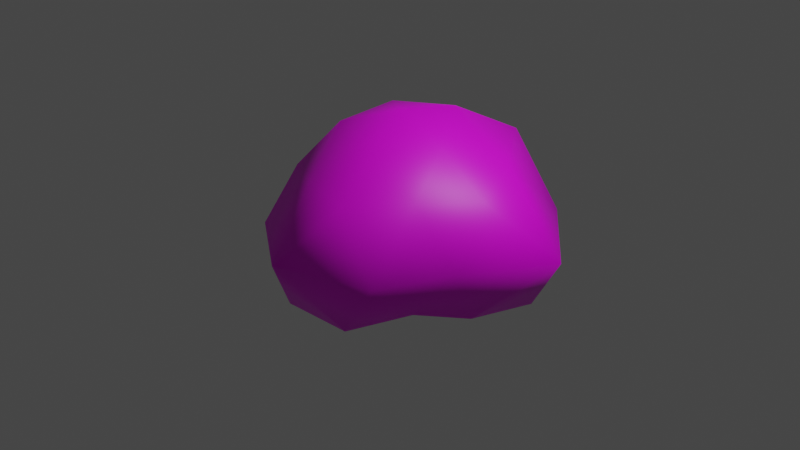 # Source: rock.blend  (saved by Blender 2.93.20; exported with 4.5.12 LTS)
import bpy
from mathutils import Matrix  # noqa: F401  (used for matrix-valued properties, if any)

bpy.ops.wm.read_factory_settings(use_empty=True)
scene = bpy.context.scene
scene.name = 'Scene'

# ---- collections
col_collection = bpy.data.collections.new('Collection'); scene.collection.children.link(col_collection)

# ---- images (referenced by path relative to the original .blend; pixels are not part of the script)
import os
ASSET_DIR = os.environ.get("B2B_ASSET_DIR", "")  # directory of the original .blend (textures are referenced by path, not embedded)
HERE = os.path.dirname(os.path.abspath(__file__))  # packed textures are extracted next to this script under _unpacked/

def load_image(name, relpath, width, height, colorspace="sRGB"):
    """Load a texture the original file referenced (path relative to the .blend, or extracted next to this script)."""
    p = next((c for c in (os.path.join(HERE, relpath), os.path.join(ASSET_DIR, relpath)) if relpath and os.path.exists(c)), "")
    if p:
        img = bpy.data.images.load(p, check_existing=True)
        img.name = name
    else:  # same state as the original file: an image datablock whose file is absent (Cycles renders it pink)
        img = bpy.data.images.new(name, width, height)
        img.source = "FILE"
        img.filepath = "//" + (relpath or name)
    img.colorspace_settings.name = colorspace
    return img
img_rock_base = load_image('rock-base', 'rock-base.png', 1024, 1024, 'sRGB')

# ---- materials (node trees are filled in below, after node groups)
mat_material_001 = bpy.data.materials.new('Material.001')
mat_material_001.use_transparent_shadow = False

# ---- material node trees
mat_material_001.use_nodes = True; mat_material_001.node_tree.nodes.clear()
_N = mat_material_001.node_tree.nodes; _L = mat_material_001.node_tree.links
n0 = _N.new('ShaderNodeBsdfPrincipled'); n0.name = 'Principled BSDF'; n0.location = (10, 300)
n0.distribution = 'GGX'
n0.subsurface_method = 'BURLEY'
n0.inputs[3].default_value = 1.45
n0.inputs[27].default_value = (0.0, 0.0, 0.0, 1.0)
n0.inputs[28].default_value = 1.0
n1 = _N.new('ShaderNodeOutputMaterial'); n1.name = 'Material Output'; n1.location = (300, 300)
n2 = _N.new('ShaderNodeTexImage'); n2.name = 'Image Texture'; n2.location = (-280, 275)
n2.image = img_rock_base
_L.new(n0.outputs[0], n1.inputs[0])
_L.new(n2.outputs[0], n0.inputs[0])
n1.is_active_output = True

# ---- world
world_world = bpy.data.worlds.new('World'); scene.world = world_world
world_world.use_nodes = True; world_world.node_tree.nodes.clear()
_N = world_world.node_tree.nodes; _L = world_world.node_tree.links
n0 = _N.new('ShaderNodeOutputWorld'); n0.name = 'World Output'; n0.location = (300, 300)
n1 = _N.new('ShaderNodeBackground'); n1.name = 'Background'; n1.location = (10, 300)
n1.inputs[0].default_value = (0.05088, 0.05088, 0.05088, 1.0)
_L.new(n1.outputs[0], n0.inputs[0])
n0.is_active_output = True
world_world.color = (0.05088, 0.05088, 0.05088)
world_world.use_sun_shadow = False
world_world.sun_shadow_jitter_overblur = 0.0

# ---- cameras
cam_camera = bpy.data.cameras.new('Camera')
cam_camera.clip_end = 100.0
cam_camera.ortho_scale = 7.314

# ---- lights
light_light = bpy.data.lights.new('Light', 'POINT')
light_light.transmission_factor = 0.0
light_light.energy = 1000.0
light_light.shadow_soft_size = 0.1
light_light.shadow_maximum_resolution = 0.006
light_light.use_absolute_resolution = True

# ---- meshes
me_icosphere = bpy.data.meshes.new('Icosphere')
me_icosphere.from_pydata([(0.0004985, -0.0002384, -0.933), (0.8247, -0.597, -0.5272), (-0.3519, -1.163, -0.6738), (-0.92, -0.0008065, -0.4778), (-0.3438, 1.013, -0.5514), (1.147, 0.774, -0.8192), (0.3484, -1.066, 0.5734), (-0.8405, -0.6176, 0.5207), (-0.8681, 0.6416, 0.5123), (0.3891, 1.293, 0.7476), (1.131, 0.01399, 0.5627), (0.004237, 0.0139, 1.174), (-0.1713, -0.5035, -0.8639), (0.4074, -0.3043, -0.8177), (0.3501, -1.047, -0.7352), (1.056, -0.02685, -0.7053), (0.4507, 0.3171, -0.9078), (-0.5139, -0.005146, -0.8179), (-0.8314, -0.5727, -0.665), (-0.1561, 0.5014, -0.8403), (-0.7109, 0.5098, -0.5426), (0.3882, 1.136, -0.8165), (1.194, -0.374, -0.02969), (1.758, 0.4203, 0.01586), (-0.03951, -1.583, 0.02726), (0.8536, -1.14, -0.03402), (-1.078, -0.3465, -0.009473), (-0.7943, -1.092, 0.04239), (-0.7081, 0.9288, -0.03319), (-1.023, 0.3352, -0.01447), (0.9807, 1.301, 0.02449), (-0.0296, 1.365, -0.008331), (0.8157, -0.5697, 0.6259), (-0.2935, -0.8955, 0.5942), (-0.9948, 0.01053, 0.5876), (-0.3911, 1.063, 0.6922), (0.8906, 0.6047, 0.6949), (0.199, -0.54, 0.9566), (0.5868, 0.008118, 0.9261), (-0.492, -0.3323, 1.01), (-0.5124, 0.3905, 1.035), (0.1899, 0.5855, 1.121)], [], [(0, 13, 12), (1, 13, 15), (0, 12, 17), (0, 17, 19), (0, 19, 16), (1, 15, 22), (2, 14, 24), (3, 18, 26), (4, 20, 28), (5, 21, 30), (1, 22, 25), (2, 24, 27), (3, 26, 29), (4, 28, 31), (5, 30, 23), (6, 32, 37), (7, 33, 39), (8, 34, 40), (9, 35, 41), (10, 36, 38), (38, 41, 11), (38, 36, 41), (36, 9, 41), (41, 40, 11), (41, 35, 40), (35, 8, 40), (40, 39, 11), (40, 34, 39), (34, 7, 39), (39, 37, 11), (39, 33, 37), (33, 6, 37), (37, 38, 11), (37, 32, 38), (32, 10, 38), (23, 36, 10), (23, 30, 36), (30, 9, 36), (31, 35, 9), (31, 28, 35), (28, 8, 35), (29, 34, 8), (29, 26, 34), (26, 7, 34), (27, 33, 7), (27, 24, 33), (24, 6, 33), (25, 32, 6), (25, 22, 32), (22, 10, 32), (30, 31, 9), (30, 21, 31), (21, 4, 31), (28, 29, 8), (28, 20, 29), (20, 3, 29), (26, 27, 7), (26, 18, 27), (18, 2, 27), (24, 25, 6), (24, 14, 25), (14, 1, 25), (22, 23, 10), (22, 15, 23), (15, 5, 23), (16, 21, 5), (16, 19, 21), (19, 4, 21), (19, 20, 4), (19, 17, 20), (17, 3, 20), (17, 18, 3), (17, 12, 18), (12, 2, 18), (15, 16, 5), (15, 13, 16), (13, 0, 16), (12, 14, 2), (12, 13, 14), (13, 1, 14)])
me_icosphere.polygons.foreach_set('use_smooth', [True] * 80)
_uv = me_icosphere.uv_layers.new(name='UVMap')
_uv.uv.foreach_set('vector', [0.1818, 0.0, 0.2273, 0.07873, 0.1364, 0.07873, 0.2727, 0.1575, 0.3182, 0.07873, 0.3636, 0.1575, 0.9091, 0.0, 0.9545, 0.07873, 0.8636, 0.07873, 0.7273, 0.0, 0.7727, 0.07873, 0.6818, 0.07873, 0.5455, 0.0, 0.5909, 0.07873, 0.5, 0.07873, 0.2727, 0.1575, 0.3636, 0.1575, 0.3182, 0.2362, 0.09091, 0.1575, 0.1818, 0.1575, 0.1364, 0.2362, 0.8182, 0.1575, 0.9091, 0.1575, 0.8636, 0.2362, 0.6364, 0.1575, 0.7273, 0.1575, 0.6818, 0.2362, 0.4545, 0.1575, 0.5455, 0.1575, 0.5, 0.2362, 0.2727, 0.1575, 0.3182, 0.2362, 0.2273, 0.2362, 0.09091, 0.1575, 0.1364, 0.2362, 0.04546, 0.2362, 0.8182, 0.1575, 0.8636, 0.2362, 0.7727, 0.2362, 0.6364, 0.1575, 0.6818, 0.2362, 0.5909, 0.2362, 0.4545, 0.1575, 0.5, 0.2362, 0.4091, 0.2362, 0.1818, 0.3149, 0.2727, 0.3149, 0.2273, 0.3937, 0.0, 0.3149, 0.09091, 0.3149, 0.04546, 0.3937, 0.7273, 0.3149, 0.8182, 0.3149, 0.7727, 0.3937, 0.5455, 0.3149, 0.6364, 0.3149, 0.5909, 0.3937, 0.3636, 0.3149, 0.4545, 0.3149, 0.4091, 0.3937, 0.4091, 0.3937, 0.5, 0.3937, 0.4545, 0.4724, 0.4091, 0.3937, 0.4545, 0.3149, 0.5, 0.3937, 0.4545, 0.3149, 0.5455, 0.3149, 0.5, 0.3937, 0.5909, 0.3937, 0.6818, 0.3937, 0.6364, 0.4724, 0.5909, 0.3937, 0.6364, 0.3149, 0.6818, 0.3937, 0.6364, 0.3149, 0.7273, 0.3149, 0.6818, 0.3937, 0.7727, 0.3937, 0.8636, 0.3937, 0.8182, 0.4724, 0.7727, 0.3937, 0.8182, 0.3149, 0.8636, 0.3937, 0.8182, 0.3149, 0.9091, 0.3149, 0.8636, 0.3937, 0.04546, 0.3937, 0.1364, 0.3937, 0.09091, 0.4724, 0.04546, 0.3937, 0.09091, 0.3149, 0.1364, 0.3937, 0.09091, 0.3149, 0.1818, 0.3149, 0.1364, 0.3937, 0.2273, 0.3937, 0.3182, 0.3937, 0.2727, 0.4724, 0.2273, 0.3937, 0.2727, 0.3149, 0.3182, 0.3937, 0.2727, 0.3149, 0.3636, 0.3149, 0.3182, 0.3937, 0.4091, 0.2362, 0.4545, 0.3149, 0.3636, 0.3149, 0.4091, 0.2362, 0.5, 0.2362, 0.4545, 0.3149, 0.5, 0.2362, 0.5455, 0.3149, 0.4545, 0.3149, 0.5909, 0.2362, 0.6364, 0.3149, 0.5455, 0.3149, 0.5909, 0.2362, 0.6818, 0.2362, 0.6364, 0.3149, 0.6818, 0.2362, 0.7273, 0.3149, 0.6364, 0.3149, 0.7727, 0.2362, 0.8182, 0.3149, 0.7273, 0.3149, 0.7727, 0.2362, 0.8636, 0.2362, 0.8182, 0.3149, 0.8636, 0.2362, 0.9091, 0.3149, 0.8182, 0.3149, 0.04546, 0.2362, 0.09091, 0.3149, 0.0, 0.3149, 0.04546, 0.2362, 0.1364, 0.2362, 0.09091, 0.3149, 0.1364, 0.2362, 0.1818, 0.3149, 0.09091, 0.3149, 0.2273, 0.2362, 0.2727, 0.3149, 0.1818, 0.3149, 0.2273, 0.2362, 0.3182, 0.2362, 0.2727, 0.3149, 0.3182, 0.2362, 0.3636, 0.3149, 0.2727, 0.3149, 0.5, 0.2362, 0.5909, 0.2362, 0.5455, 0.3149, 0.5, 0.2362, 0.5455, 0.1575, 0.5909, 0.2362, 0.5455, 0.1575, 0.6364, 0.1575, 0.5909, 0.2362, 0.6818, 0.2362, 0.7727, 0.2362, 0.7273, 0.3149, 0.6818, 0.2362, 0.7273, 0.1575, 0.7727, 0.2362, 0.7273, 0.1575, 0.8182, 0.1575, 0.7727, 0.2362, 0.8636, 0.2362, 0.9545, 0.2362, 0.9091, 0.3149, 0.8636, 0.2362, 0.9091, 0.1575, 0.9545, 0.2362, 0.9091, 0.1575, 1.0, 0.1575, 0.9545, 0.2362, 0.1364, 0.2362, 0.2273, 0.2362, 0.1818, 0.3149, 0.1364, 0.2362, 0.1818, 0.1575, 0.2273, 0.2362, 0.1818, 0.1575, 0.2727, 0.1575, 0.2273, 0.2362, 0.3182, 0.2362, 0.4091, 0.2362, 0.3636, 0.3149, 0.3182, 0.2362, 0.3636, 0.1575, 0.4091, 0.2362, 0.3636, 0.1575, 0.4545, 0.1575, 0.4091, 0.2362, 0.5, 0.07873, 0.5455, 0.1575, 0.4545, 0.1575, 0.5, 0.07873, 0.5909, 0.07873, 0.5455, 0.1575, 0.5909, 0.07873, 0.6364, 0.1575, 0.5455, 0.1575, 0.6818, 0.07873, 0.7273, 0.1575, 0.6364, 0.1575, 0.6818, 0.07873, 0.7727, 0.07873, 0.7273, 0.1575, 0.7727, 0.07873, 0.8182, 0.1575, 0.7273, 0.1575, 0.8636, 0.07873, 0.9091, 0.1575, 0.8182, 0.1575, 0.8636, 0.07873, 0.9545, 0.07873, 0.9091, 0.1575, 0.9545, 0.07873, 1.0, 0.1575, 0.9091, 0.1575, 0.3636, 0.1575, 0.4091, 0.07873, 0.4545, 0.1575, 0.3636, 0.1575, 0.3182, 0.07873, 0.4091, 0.07873, 0.3182, 0.07873, 0.3636, 0.0, 0.4091, 0.07873, 0.1364, 0.07873, 0.1818, 0.1575, 0.09091, 0.1575, 0.1364, 0.07873, 0.2273, 0.07873, 0.1818, 0.1575, 0.2273, 0.07873, 0.2727, 0.1575, 0.1818, 0.1575])
me_icosphere.materials.append(mat_material_001)
me_icosphere.use_remesh_fix_poles = True
me_icosphere.use_remesh_preserve_attributes = False
me_icosphere.update()

# ---- objects
ob_light = bpy.data.objects.new('Light', light_light)
ob_camera = bpy.data.objects.new('Camera', cam_camera)
ob_icosphere = bpy.data.objects.new('Icosphere', me_icosphere)

# ---- transforms, parenting, visibility, modifiers, constraints
ob_light.location = (4.076, 1.005, 5.904)
ob_light.rotation_euler = (0.6503, 0.05522, 1.866)
ob_light.lock_rotations_4d = False
ob_light.empty_display_type = 'ARROWS'
ob_light.color = (0.0, 0.0, 0.0, 0.0)
ob_light.lineart.crease_threshold = 0.0
ob_camera.location = (7.359, -6.926, 4.958)
ob_camera.rotation_euler = (1.109, 0.0, 0.8149)
ob_camera.lock_rotations_4d = False
ob_camera.empty_display_type = 'ARROWS'
ob_camera.color = (0.0, 0.0, 0.0, 0.0)
ob_camera.display_type = 'WIRE'
ob_camera.lineart.crease_threshold = 0.0
ob_icosphere.location = (0.0, 0.0, 0.0)

# ---- collection membership
col_collection.objects.link(ob_light)
col_collection.objects.link(ob_camera)
col_collection.objects.link(ob_icosphere)

# ---- scene / render settings (as saved in the file)
scene.camera = ob_camera
scene.frame_start = 1; scene.frame_end = 250; scene.frame_set(1)
scene.render.engine = 'BLENDER_EEVEE_NEXT'
scene.cycles.use_denoising = False
scene.cycles.samples = 128
scene.cycles.sampling_pattern = 'TABULATED_SOBOL'
scene.cycles.use_adaptive_sampling = False
scene.cycles.use_light_tree = False
scene.view_settings.view_transform = 'Filmic'
bpy.context.view_layer.update()
